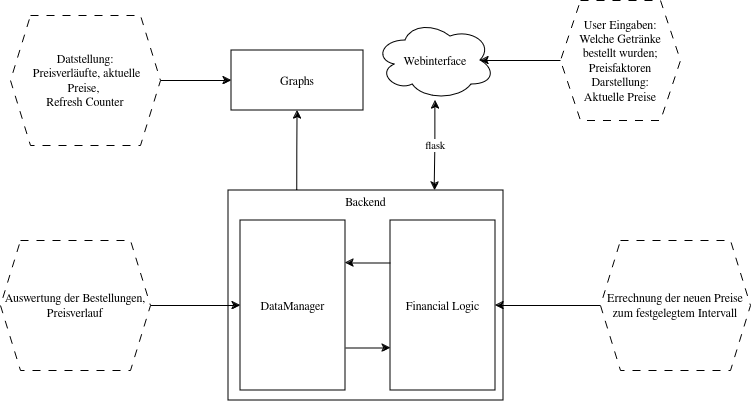

The diagram above was exported from draw.io. Its source (the exported page's mxGraphModel, read from the mxfile embedded in the PNG):
<mxGraphModel dx="947" dy="474" grid="1" gridSize="10" guides="1" tooltips="1" connect="1" arrows="1" fold="1" page="1" pageScale="1" pageWidth="850" pageHeight="1100" math="0" shadow="0">
  <root>
    <mxCell id="0" />
    <mxCell id="1" parent="0" />
    <mxCell id="dCfXiJDq7q038sQt0I4K-1" value="&lt;div align=&quot;center&quot;&gt;Backend&lt;/div&gt;&lt;div align=&quot;center&quot;&gt;&lt;br&gt;&lt;/div&gt;&lt;div align=&quot;center&quot;&gt;&lt;br&gt;&lt;/div&gt;&lt;div align=&quot;center&quot;&gt;&lt;br&gt;&lt;/div&gt;&lt;div align=&quot;center&quot;&gt;&lt;br&gt;&lt;/div&gt;&lt;div align=&quot;center&quot;&gt;&lt;br&gt;&lt;/div&gt;&lt;div align=&quot;center&quot;&gt;&lt;br&gt;&lt;/div&gt;&lt;div align=&quot;center&quot;&gt;&lt;br&gt;&lt;/div&gt;&lt;div align=&quot;center&quot;&gt;&lt;br&gt;&lt;/div&gt;&lt;div align=&quot;center&quot;&gt;&lt;br&gt;&lt;/div&gt;&lt;div align=&quot;center&quot;&gt;&lt;br&gt;&lt;/div&gt;&lt;div align=&quot;center&quot;&gt;&lt;br&gt;&lt;/div&gt;&lt;div align=&quot;center&quot;&gt;&lt;br&gt;&lt;/div&gt;&lt;div align=&quot;center&quot;&gt;&lt;br&gt;&lt;/div&gt;" style="rounded=0;whiteSpace=wrap;html=1;align=center;" vertex="1" parent="1">
      <mxGeometry x="288" y="210" width="275" height="210" as="geometry" />
    </mxCell>
    <mxCell id="dCfXiJDq7q038sQt0I4K-3" value="flask" style="edgeStyle=orthogonalEdgeStyle;rounded=0;orthogonalLoop=1;jettySize=auto;html=1;entryX=0.75;entryY=0;entryDx=0;entryDy=0;startArrow=classic;startFill=1;" edge="1" parent="1" source="dCfXiJDq7q038sQt0I4K-2" target="dCfXiJDq7q038sQt0I4K-1">
      <mxGeometry relative="1" as="geometry" />
    </mxCell>
    <mxCell id="dCfXiJDq7q038sQt0I4K-2" value="Webinterface" style="ellipse;shape=cloud;whiteSpace=wrap;html=1;" vertex="1" parent="1">
      <mxGeometry x="435" y="40" width="120" height="80" as="geometry" />
    </mxCell>
    <mxCell id="dCfXiJDq7q038sQt0I4K-4" value="&lt;div&gt;User Eingaben:&lt;/div&gt;&lt;div&gt;Welche Getränke bestellt wurden; Preisfaktoren&lt;br&gt;&lt;/div&gt;&lt;div&gt;Darstellung:&lt;/div&gt;&lt;div&gt;Aktuelle Preise&lt;br&gt;&lt;/div&gt;" style="shape=hexagon;perimeter=hexagonPerimeter2;whiteSpace=wrap;html=1;fixedSize=1;dashed=1;dashPattern=8 8;" vertex="1" parent="1">
      <mxGeometry x="620" y="20" width="120" height="120" as="geometry" />
    </mxCell>
    <mxCell id="dCfXiJDq7q038sQt0I4K-5" style="rounded=0;orthogonalLoop=1;jettySize=auto;html=1;entryX=0.875;entryY=0.5;entryDx=0;entryDy=0;entryPerimeter=0;strokeColor=default;exitX=0;exitY=0.5;exitDx=0;exitDy=0;" edge="1" parent="1" source="dCfXiJDq7q038sQt0I4K-4" target="dCfXiJDq7q038sQt0I4K-2">
      <mxGeometry relative="1" as="geometry" />
    </mxCell>
    <mxCell id="dCfXiJDq7q038sQt0I4K-17" style="edgeStyle=orthogonalEdgeStyle;rounded=0;orthogonalLoop=1;jettySize=auto;html=1;entryX=0;entryY=0.75;entryDx=0;entryDy=0;exitX=1;exitY=0.75;exitDx=0;exitDy=0;" edge="1" parent="1" source="dCfXiJDq7q038sQt0I4K-6" target="dCfXiJDq7q038sQt0I4K-7">
      <mxGeometry relative="1" as="geometry" />
    </mxCell>
    <mxCell id="dCfXiJDq7q038sQt0I4K-6" value="DataManager" style="rounded=0;whiteSpace=wrap;html=1;" vertex="1" parent="1">
      <mxGeometry x="300" y="240" width="105" height="170" as="geometry" />
    </mxCell>
    <mxCell id="dCfXiJDq7q038sQt0I4K-16" style="edgeStyle=orthogonalEdgeStyle;rounded=0;orthogonalLoop=1;jettySize=auto;html=1;entryX=1;entryY=0.25;entryDx=0;entryDy=0;exitX=0;exitY=0.25;exitDx=0;exitDy=0;" edge="1" parent="1" source="dCfXiJDq7q038sQt0I4K-7" target="dCfXiJDq7q038sQt0I4K-6">
      <mxGeometry relative="1" as="geometry" />
    </mxCell>
    <mxCell id="dCfXiJDq7q038sQt0I4K-7" value="Financial Logic" style="rounded=0;whiteSpace=wrap;html=1;" vertex="1" parent="1">
      <mxGeometry x="450" y="240" width="105" height="170" as="geometry" />
    </mxCell>
    <mxCell id="dCfXiJDq7q038sQt0I4K-9" style="edgeStyle=orthogonalEdgeStyle;rounded=0;orthogonalLoop=1;jettySize=auto;html=1;exitX=0.25;exitY=0;exitDx=0;exitDy=0;" edge="1" parent="1" source="dCfXiJDq7q038sQt0I4K-1" target="dCfXiJDq7q038sQt0I4K-8">
      <mxGeometry relative="1" as="geometry" />
    </mxCell>
    <mxCell id="dCfXiJDq7q038sQt0I4K-8" value="Graphs" style="rounded=0;whiteSpace=wrap;html=1;" vertex="1" parent="1">
      <mxGeometry x="291" y="70" width="132" height="60" as="geometry" />
    </mxCell>
    <mxCell id="dCfXiJDq7q038sQt0I4K-11" style="edgeStyle=orthogonalEdgeStyle;rounded=0;orthogonalLoop=1;jettySize=auto;html=1;entryX=0;entryY=0.5;entryDx=0;entryDy=0;" edge="1" parent="1" source="dCfXiJDq7q038sQt0I4K-10" target="dCfXiJDq7q038sQt0I4K-8">
      <mxGeometry relative="1" as="geometry" />
    </mxCell>
    <mxCell id="dCfXiJDq7q038sQt0I4K-10" value="&lt;div&gt;Datstellung:&lt;/div&gt;&lt;div&gt;&amp;nbsp;Preisverläufte, aktuelle Preise,&amp;nbsp;&lt;/div&gt;&lt;div&gt;Refresh Counter&lt;/div&gt;" style="shape=hexagon;perimeter=hexagonPerimeter2;whiteSpace=wrap;html=1;fixedSize=1;strokeColor=default;dashed=1;dashPattern=8 8;" vertex="1" parent="1">
      <mxGeometry x="70" y="35" width="150" height="130" as="geometry" />
    </mxCell>
    <mxCell id="dCfXiJDq7q038sQt0I4K-13" style="edgeStyle=orthogonalEdgeStyle;rounded=0;orthogonalLoop=1;jettySize=auto;html=1;entryX=0;entryY=0.5;entryDx=0;entryDy=0;" edge="1" parent="1" source="dCfXiJDq7q038sQt0I4K-12" target="dCfXiJDq7q038sQt0I4K-6">
      <mxGeometry relative="1" as="geometry" />
    </mxCell>
    <mxCell id="dCfXiJDq7q038sQt0I4K-12" value="&lt;div&gt;Auswertung der Bestellungen,&lt;/div&gt;&lt;div&gt;Preisverlauf&lt;br&gt;&lt;/div&gt;" style="shape=hexagon;perimeter=hexagonPerimeter2;whiteSpace=wrap;html=1;fixedSize=1;strokeColor=default;dashed=1;dashPattern=8 8;" vertex="1" parent="1">
      <mxGeometry x="60" y="260" width="150" height="130" as="geometry" />
    </mxCell>
    <mxCell id="dCfXiJDq7q038sQt0I4K-15" style="edgeStyle=orthogonalEdgeStyle;rounded=0;orthogonalLoop=1;jettySize=auto;html=1;entryX=1;entryY=0.5;entryDx=0;entryDy=0;" edge="1" parent="1" source="dCfXiJDq7q038sQt0I4K-14" target="dCfXiJDq7q038sQt0I4K-7">
      <mxGeometry relative="1" as="geometry" />
    </mxCell>
    <mxCell id="dCfXiJDq7q038sQt0I4K-14" value="Errechnung der neuen Preise zum festgelegtem Intervall" style="shape=hexagon;perimeter=hexagonPerimeter2;whiteSpace=wrap;html=1;fixedSize=1;strokeColor=default;dashed=1;dashPattern=8 8;" vertex="1" parent="1">
      <mxGeometry x="660" y="260" width="150" height="130" as="geometry" />
    </mxCell>
  </root>
</mxGraphModel>